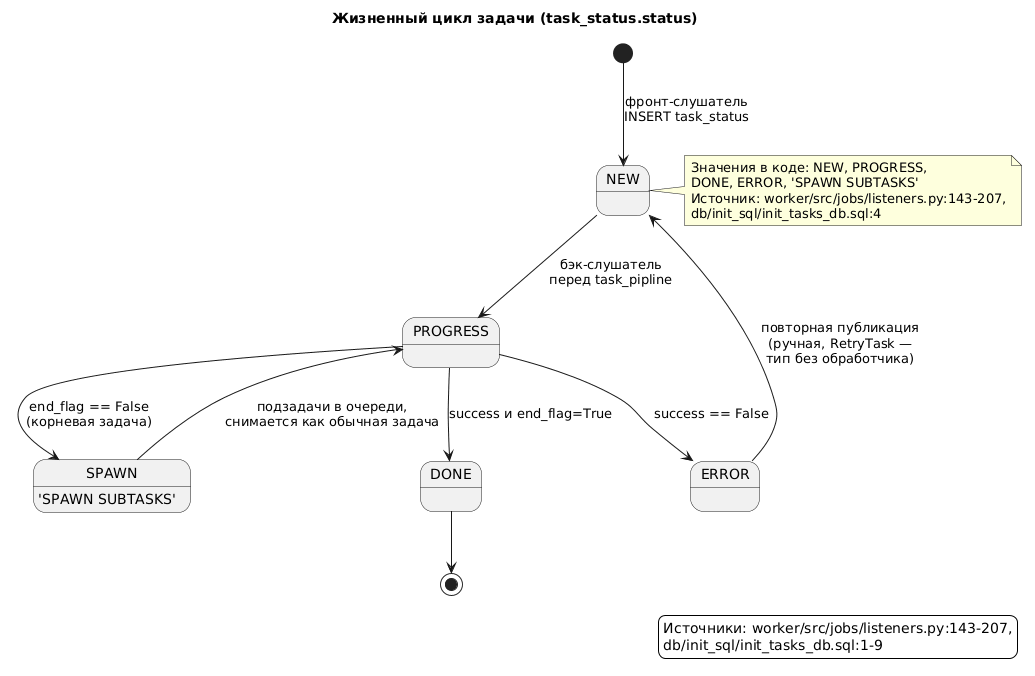

The diagram above was rendered by PlantUML. Its source (embedded in the PNG):
@startuml
title Жизненный цикл задачи (task_status.status)
skinparam shadowing false
skinparam backgroundColor #FFFFFF

[*] --> NEW : фронт-слушатель\nINSERT task_status
NEW --> PROGRESS : бэк-слушатель\nперед task_pipline
PROGRESS --> DONE : success и end_flag=True
PROGRESS --> ERROR : success == False
PROGRESS --> SPAWN : end_flag == False\n(корневая задача)
SPAWN : 'SPAWN SUBTASKS'
SPAWN --> PROGRESS : подзадачи в очереди,\nснимается как обычная задача
DONE --> [*]
ERROR --> NEW : повторная публикация\n(ручная, RetryTask —\nтип без обработчика)

note right of NEW
  Значения в коде: NEW, PROGRESS,
  DONE, ERROR, 'SPAWN SUBTASKS'
  Источник: worker/src/jobs/listeners.py:143-207,
  db/init_sql/init_tasks_db.sql:4
end note

legend right
  Источники: worker/src/jobs/listeners.py:143-207,
  db/init_sql/init_tasks_db.sql:1-9
end legend
@enduml